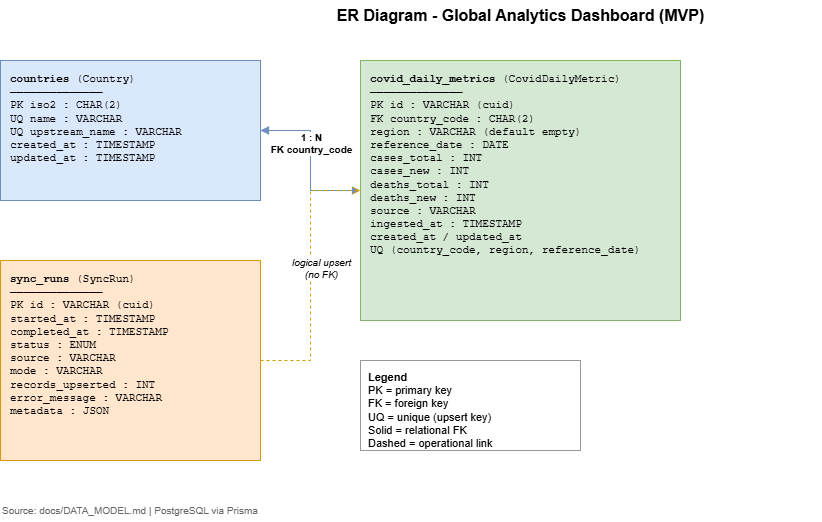

The diagram above was exported from draw.io. Its source (the exported page's mxGraphModel, read from the mxfile embedded in the PNG):
<mxGraphModel dx="632" dy="695" grid="1" gridSize="10" guides="1" tooltips="1" connect="1" arrows="1" fold="1" page="1" pageScale="1" pageWidth="1169" pageHeight="827" math="0" shadow="0">
  <root>
    <mxCell id="0" />
    <mxCell id="1" parent="0" />
    <mxCell id="title" value="ER Diagram - Global Analytics Dashboard (MVP)" style="text;html=1;strokeColor=none;fillColor=none;align=center;verticalAlign=middle;fontSize=16;fontStyle=1" parent="1" vertex="1">
      <mxGeometry x="280" y="20" width="600" height="30" as="geometry" />
    </mxCell>
    <mxCell id="country" value="&lt;b&gt;countries&lt;/b&gt; (Country)&#10;──────────────&#10;PK  iso2 : CHAR(2)&#10;UQ  name : VARCHAR&#10;UQ  upstream_name : VARCHAR&#10;    created_at : TIMESTAMP&#10;    updated_at : TIMESTAMP" style="rounded=0;whiteSpace=wrap;html=1;align=left;verticalAlign=top;spacingLeft=8;spacingTop=6;fillColor=#dae8fc;strokeColor=#6c8ebf;fontFamily=Courier New;fontSize=11;" parent="1" vertex="1">
      <mxGeometry x="60" y="80" width="260" height="140" as="geometry" />
    </mxCell>
    <mxCell id="metric" value="&lt;b&gt;covid_daily_metrics&lt;/b&gt; (CovidDailyMetric)&#10;──────────────&#10;PK  id : VARCHAR (cuid)&#10;FK  country_code : CHAR(2)&#10;    region : VARCHAR (default empty)&#10;    reference_date : DATE&#10;    cases_total : INT&#10;    cases_new : INT&#10;    deaths_total : INT&#10;    deaths_new : INT&#10;    source : VARCHAR&#10;    ingested_at : TIMESTAMP&#10;    created_at / updated_at&#10;UQ  (country_code, region, reference_date)" style="rounded=0;whiteSpace=wrap;html=1;align=left;verticalAlign=top;spacingLeft=8;spacingTop=6;fillColor=#d5e8d4;strokeColor=#82b366;fontFamily=Courier New;fontSize=11;" parent="1" vertex="1">
      <mxGeometry x="420" y="80" width="320" height="260" as="geometry" />
    </mxCell>
    <mxCell id="sync" value="&lt;b&gt;sync_runs&lt;/b&gt; (SyncRun)&#10;──────────────&#10;PK  id : VARCHAR (cuid)&#10;    started_at : TIMESTAMP&#10;    completed_at : TIMESTAMP&#10;    status : ENUM&#10;    source : VARCHAR&#10;    mode : VARCHAR&#10;    records_upserted : INT&#10;    error_message : VARCHAR&#10;    metadata : JSON" style="rounded=0;whiteSpace=wrap;html=1;align=left;verticalAlign=top;spacingLeft=8;spacingTop=6;fillColor=#ffe6cc;strokeColor=#d79b00;fontFamily=Courier New;fontSize=11;" parent="1" vertex="1">
      <mxGeometry x="60" y="280" width="260" height="200" as="geometry" />
    </mxCell>
    <mxCell id="rel1" style="edgeStyle=orthogonalEdgeStyle;rounded=0;orthogonalLoop=1;jettySize=auto;html=1;strokeColor=#6c8ebf;endArrow=block;endFill=1;startArrow=block;startFill=1;" parent="1" source="country" target="metric" edge="1">
      <mxGeometry relative="1" as="geometry" />
    </mxCell>
    <mxCell id="rel1-label" value="1 : N&#10;FK country_code" style="edgeLabel;html=1;align=center;verticalAlign=middle;resizable=0;points=[];fontSize=10;fontStyle=1" parent="rel1" vertex="1" connectable="0">
      <mxGeometry x="-0.1" relative="1" as="geometry">
        <mxPoint y="-10" as="offset" />
      </mxGeometry>
    </mxCell>
    <mxCell id="rel2" style="edgeStyle=orthogonalEdgeStyle;rounded=0;orthogonalLoop=1;jettySize=auto;html=1;strokeColor=#d79b00;dashed=1;endArrow=open;endFill=0;" parent="1" source="sync" target="metric" edge="1">
      <mxGeometry relative="1" as="geometry" />
    </mxCell>
    <mxCell id="rel2-label" value="logical upsert&#10;(no FK)" style="edgeLabel;html=1;align=center;verticalAlign=middle;resizable=0;points=[];fontSize=10;fontStyle=2" parent="rel2" vertex="1" connectable="0">
      <mxGeometry relative="1" as="geometry">
        <mxPoint x="10" y="-8" as="offset" />
      </mxGeometry>
    </mxCell>
    <mxCell id="legend" value="&lt;b&gt;Legend&lt;/b&gt;&lt;br&gt;PK = primary key&lt;br&gt;FK = foreign key&lt;br&gt;UQ = unique (upsert key)&lt;br&gt;Solid = relational FK&lt;br&gt;Dashed = operational link" style="text;html=1;strokeColor=#999999;fillColor=#ffffff;align=left;verticalAlign=top;spacingLeft=6;spacingTop=4;fontSize=11;" parent="1" vertex="1">
      <mxGeometry x="420" y="380" width="220" height="90" as="geometry" />
    </mxCell>
    <mxCell id="doc-ref" value="Source: docs/DATA_MODEL.md | PostgreSQL via Prisma" style="text;html=1;strokeColor=none;fillColor=none;align=left;verticalAlign=middle;fontSize=10;fontColor=#666666;" parent="1" vertex="1">
      <mxGeometry x="60" y="520" width="400" height="20" as="geometry" />
    </mxCell>
  </root>
</mxGraphModel>